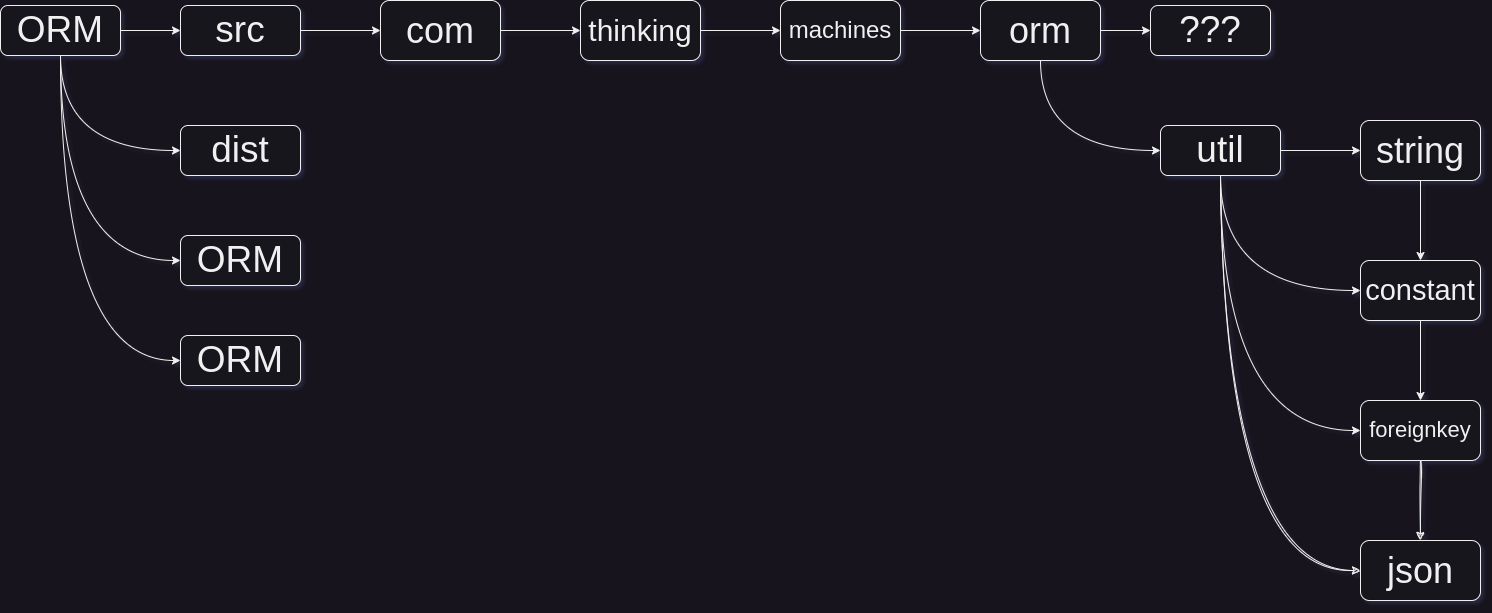

The diagram above was exported from draw.io. Its source (the exported page's mxGraphModel, read from the mxfile embedded in the PNG):
<mxGraphModel dx="1013" dy="688" grid="1" gridSize="10" guides="1" tooltips="1" connect="1" arrows="1" fold="1" page="1" pageScale="1" pageWidth="827" pageHeight="1169" background="none" math="0" shadow="1">
  <root>
    <mxCell id="0" />
    <mxCell id="1" parent="0" />
    <mxCell id="Yrl-EFUJnGKQ2ElvRdVb-44" style="edgeStyle=orthogonalEdgeStyle;rounded=0;orthogonalLoop=1;jettySize=auto;html=1;entryX=0;entryY=0.5;entryDx=0;entryDy=0;" parent="1" source="Yrl-EFUJnGKQ2ElvRdVb-45" target="Yrl-EFUJnGKQ2ElvRdVb-47" edge="1">
      <mxGeometry relative="1" as="geometry" />
    </mxCell>
    <mxCell id="Yrl-EFUJnGKQ2ElvRdVb-69" style="edgeStyle=orthogonalEdgeStyle;rounded=0;orthogonalLoop=1;jettySize=auto;html=1;exitX=0.5;exitY=1;exitDx=0;exitDy=0;entryX=0;entryY=0.5;entryDx=0;entryDy=0;curved=1;" parent="1" source="Yrl-EFUJnGKQ2ElvRdVb-45" target="Yrl-EFUJnGKQ2ElvRdVb-48" edge="1">
      <mxGeometry relative="1" as="geometry" />
    </mxCell>
    <mxCell id="Yrl-EFUJnGKQ2ElvRdVb-70" style="edgeStyle=orthogonalEdgeStyle;rounded=0;orthogonalLoop=1;jettySize=auto;html=1;exitX=0.5;exitY=1;exitDx=0;exitDy=0;entryX=0;entryY=0.5;entryDx=0;entryDy=0;curved=1;" parent="1" source="Yrl-EFUJnGKQ2ElvRdVb-45" target="Yrl-EFUJnGKQ2ElvRdVb-50" edge="1">
      <mxGeometry relative="1" as="geometry" />
    </mxCell>
    <mxCell id="Yrl-EFUJnGKQ2ElvRdVb-71" style="edgeStyle=orthogonalEdgeStyle;rounded=0;orthogonalLoop=1;jettySize=auto;html=1;exitX=0.5;exitY=1;exitDx=0;exitDy=0;entryX=0;entryY=0.5;entryDx=0;entryDy=0;curved=1;" parent="1" source="Yrl-EFUJnGKQ2ElvRdVb-45" target="Yrl-EFUJnGKQ2ElvRdVb-51" edge="1">
      <mxGeometry relative="1" as="geometry" />
    </mxCell>
    <mxCell id="Yrl-EFUJnGKQ2ElvRdVb-45" value="&lt;font style=&quot;font-size: 37px;&quot;&gt;ORM&lt;/font&gt;" style="rounded=1;whiteSpace=wrap;html=1;" parent="1" vertex="1">
      <mxGeometry x="200" y="305" width="120" height="50" as="geometry" />
    </mxCell>
    <mxCell id="Yrl-EFUJnGKQ2ElvRdVb-46" value="" style="edgeStyle=orthogonalEdgeStyle;rounded=0;orthogonalLoop=1;jettySize=auto;html=1;" parent="1" source="Yrl-EFUJnGKQ2ElvRdVb-47" target="Yrl-EFUJnGKQ2ElvRdVb-55" edge="1">
      <mxGeometry relative="1" as="geometry" />
    </mxCell>
    <mxCell id="Yrl-EFUJnGKQ2ElvRdVb-47" value="&lt;span style=&quot;font-size: 37px;&quot;&gt;src&lt;/span&gt;" style="rounded=1;whiteSpace=wrap;html=1;" parent="1" vertex="1">
      <mxGeometry x="380" y="305" width="120" height="50" as="geometry" />
    </mxCell>
    <mxCell id="Yrl-EFUJnGKQ2ElvRdVb-48" value="&lt;font style=&quot;font-size: 37px;&quot;&gt;dist&lt;br&gt;&lt;/font&gt;" style="rounded=1;whiteSpace=wrap;html=1;" parent="1" vertex="1">
      <mxGeometry x="380" y="425" width="120" height="50" as="geometry" />
    </mxCell>
    <mxCell id="Yrl-EFUJnGKQ2ElvRdVb-50" value="&lt;font style=&quot;font-size: 37px;&quot;&gt;ORM&lt;/font&gt;" style="rounded=1;whiteSpace=wrap;html=1;shadow=0;" parent="1" vertex="1">
      <mxGeometry x="380" y="535" width="120" height="50" as="geometry" />
    </mxCell>
    <mxCell id="Yrl-EFUJnGKQ2ElvRdVb-51" value="&lt;font style=&quot;font-size: 37px;&quot;&gt;ORM&lt;/font&gt;" style="rounded=1;whiteSpace=wrap;html=1;" parent="1" vertex="1">
      <mxGeometry x="380" y="635" width="120" height="50" as="geometry" />
    </mxCell>
    <mxCell id="Yrl-EFUJnGKQ2ElvRdVb-54" value="" style="edgeStyle=orthogonalEdgeStyle;rounded=0;orthogonalLoop=1;jettySize=auto;html=1;" parent="1" source="Yrl-EFUJnGKQ2ElvRdVb-55" target="Yrl-EFUJnGKQ2ElvRdVb-57" edge="1">
      <mxGeometry relative="1" as="geometry" />
    </mxCell>
    <mxCell id="Yrl-EFUJnGKQ2ElvRdVb-55" value="&lt;font style=&quot;font-size: 36px;&quot;&gt;com&lt;/font&gt;" style="whiteSpace=wrap;html=1;rounded=1;" parent="1" vertex="1">
      <mxGeometry x="580" y="300" width="120" height="60" as="geometry" />
    </mxCell>
    <mxCell id="Yrl-EFUJnGKQ2ElvRdVb-56" value="" style="edgeStyle=orthogonalEdgeStyle;rounded=0;orthogonalLoop=1;jettySize=auto;html=1;" parent="1" source="Yrl-EFUJnGKQ2ElvRdVb-57" target="Yrl-EFUJnGKQ2ElvRdVb-59" edge="1">
      <mxGeometry relative="1" as="geometry" />
    </mxCell>
    <mxCell id="Yrl-EFUJnGKQ2ElvRdVb-57" value="&lt;font style=&quot;font-size: 30px;&quot;&gt;thinking&lt;/font&gt;" style="whiteSpace=wrap;html=1;rounded=1;" parent="1" vertex="1">
      <mxGeometry x="780" y="300" width="120" height="60" as="geometry" />
    </mxCell>
    <mxCell id="Yrl-EFUJnGKQ2ElvRdVb-58" value="" style="edgeStyle=orthogonalEdgeStyle;rounded=0;orthogonalLoop=1;jettySize=auto;html=1;" parent="1" source="Yrl-EFUJnGKQ2ElvRdVb-59" target="Yrl-EFUJnGKQ2ElvRdVb-60" edge="1">
      <mxGeometry relative="1" as="geometry" />
    </mxCell>
    <mxCell id="Yrl-EFUJnGKQ2ElvRdVb-59" value="&lt;font style=&quot;font-size: 24px;&quot;&gt;machines&lt;/font&gt;" style="whiteSpace=wrap;html=1;rounded=1;" parent="1" vertex="1">
      <mxGeometry x="980" y="300" width="120" height="60" as="geometry" />
    </mxCell>
    <mxCell id="Yrl-EFUJnGKQ2ElvRdVb-65" style="edgeStyle=orthogonalEdgeStyle;rounded=0;orthogonalLoop=1;jettySize=auto;html=1;exitX=1;exitY=0.5;exitDx=0;exitDy=0;entryX=0;entryY=0.5;entryDx=0;entryDy=0;" parent="1" source="Yrl-EFUJnGKQ2ElvRdVb-60" target="Yrl-EFUJnGKQ2ElvRdVb-62" edge="1">
      <mxGeometry relative="1" as="geometry" />
    </mxCell>
    <mxCell id="Yrl-EFUJnGKQ2ElvRdVb-66" style="edgeStyle=orthogonalEdgeStyle;rounded=0;orthogonalLoop=1;jettySize=auto;html=1;exitX=0.5;exitY=1;exitDx=0;exitDy=0;entryX=0;entryY=0.5;entryDx=0;entryDy=0;curved=1;" parent="1" source="Yrl-EFUJnGKQ2ElvRdVb-60" target="Yrl-EFUJnGKQ2ElvRdVb-61" edge="1">
      <mxGeometry relative="1" as="geometry" />
    </mxCell>
    <mxCell id="Yrl-EFUJnGKQ2ElvRdVb-60" value="&lt;font style=&quot;font-size: 36px;&quot;&gt;orm&lt;/font&gt;" style="whiteSpace=wrap;html=1;rounded=1;" parent="1" vertex="1">
      <mxGeometry x="1180" y="300" width="120" height="60" as="geometry" />
    </mxCell>
    <mxCell id="Yrl-EFUJnGKQ2ElvRdVb-73" value="" style="edgeStyle=orthogonalEdgeStyle;rounded=0;orthogonalLoop=1;jettySize=auto;html=1;fontFamily=Helvetica;fontSize=12;fontColor=default;" parent="1" source="Yrl-EFUJnGKQ2ElvRdVb-61" target="Yrl-EFUJnGKQ2ElvRdVb-72" edge="1">
      <mxGeometry relative="1" as="geometry" />
    </mxCell>
    <mxCell id="Yrl-EFUJnGKQ2ElvRdVb-78" style="edgeStyle=orthogonalEdgeStyle;rounded=0;orthogonalLoop=1;jettySize=auto;html=1;exitX=0.5;exitY=1;exitDx=0;exitDy=0;entryX=0;entryY=0.5;entryDx=0;entryDy=0;fontFamily=Helvetica;fontSize=12;fontColor=default;curved=1;" parent="1" source="Yrl-EFUJnGKQ2ElvRdVb-61" target="Yrl-EFUJnGKQ2ElvRdVb-74" edge="1">
      <mxGeometry relative="1" as="geometry" />
    </mxCell>
    <mxCell id="Yrl-EFUJnGKQ2ElvRdVb-80" style="edgeStyle=orthogonalEdgeStyle;rounded=0;orthogonalLoop=1;jettySize=auto;html=1;exitX=0.5;exitY=1;exitDx=0;exitDy=0;entryX=0;entryY=0.5;entryDx=0;entryDy=0;fontFamily=Helvetica;fontSize=12;fontColor=default;curved=1;" parent="1" source="Yrl-EFUJnGKQ2ElvRdVb-61" target="Yrl-EFUJnGKQ2ElvRdVb-76" edge="1">
      <mxGeometry relative="1" as="geometry" />
    </mxCell>
    <mxCell id="bTCie6SfALTOo3AyKZVX-5" style="edgeStyle=orthogonalEdgeStyle;rounded=0;sketch=1;hachureGap=4;jiggle=2;curveFitting=1;orthogonalLoop=1;jettySize=auto;html=1;exitX=0.5;exitY=1;exitDx=0;exitDy=0;entryX=0;entryY=0.5;entryDx=0;entryDy=0;fontFamily=Architects Daughter;fontSource=https%3A%2F%2Ffonts.googleapis.com%2Fcss%3Ffamily%3DArchitects%2BDaughter;fontSize=16;curved=1;" edge="1" parent="1" source="Yrl-EFUJnGKQ2ElvRdVb-61" target="bTCie6SfALTOo3AyKZVX-1">
      <mxGeometry relative="1" as="geometry" />
    </mxCell>
    <mxCell id="Yrl-EFUJnGKQ2ElvRdVb-61" value="&lt;font style=&quot;font-size: 37px;&quot;&gt;util&lt;/font&gt;" style="rounded=1;whiteSpace=wrap;html=1;" parent="1" vertex="1">
      <mxGeometry x="1360" y="425" width="120" height="50" as="geometry" />
    </mxCell>
    <mxCell id="Yrl-EFUJnGKQ2ElvRdVb-62" value="&lt;span style=&quot;font-size: 37px;&quot;&gt;???&lt;/span&gt;" style="rounded=1;whiteSpace=wrap;html=1;" parent="1" vertex="1">
      <mxGeometry x="1350" y="305" width="120" height="50" as="geometry" />
    </mxCell>
    <mxCell id="Yrl-EFUJnGKQ2ElvRdVb-75" value="" style="edgeStyle=orthogonalEdgeStyle;rounded=0;orthogonalLoop=1;jettySize=auto;html=1;fontFamily=Helvetica;fontSize=12;fontColor=default;" parent="1" source="Yrl-EFUJnGKQ2ElvRdVb-72" target="Yrl-EFUJnGKQ2ElvRdVb-74" edge="1">
      <mxGeometry relative="1" as="geometry" />
    </mxCell>
    <mxCell id="Yrl-EFUJnGKQ2ElvRdVb-72" value="&lt;font style=&quot;font-size: 36px;&quot;&gt;string&lt;/font&gt;" style="whiteSpace=wrap;html=1;rounded=1;" parent="1" vertex="1">
      <mxGeometry x="1560" y="420" width="120" height="60" as="geometry" />
    </mxCell>
    <mxCell id="Yrl-EFUJnGKQ2ElvRdVb-77" value="" style="edgeStyle=orthogonalEdgeStyle;rounded=0;orthogonalLoop=1;jettySize=auto;html=1;fontFamily=Helvetica;fontSize=12;fontColor=default;" parent="1" source="Yrl-EFUJnGKQ2ElvRdVb-74" target="Yrl-EFUJnGKQ2ElvRdVb-76" edge="1">
      <mxGeometry relative="1" as="geometry" />
    </mxCell>
    <mxCell id="Yrl-EFUJnGKQ2ElvRdVb-74" value="&lt;font style=&quot;font-size: 29px;&quot;&gt;constant&lt;/font&gt;" style="whiteSpace=wrap;html=1;rounded=1;" parent="1" vertex="1">
      <mxGeometry x="1560" y="560" width="120" height="60" as="geometry" />
    </mxCell>
    <mxCell id="bTCie6SfALTOo3AyKZVX-2" value="" style="edgeStyle=orthogonalEdgeStyle;rounded=0;sketch=1;hachureGap=4;jiggle=2;curveFitting=1;orthogonalLoop=1;jettySize=auto;html=1;fontFamily=Architects Daughter;fontSource=https%3A%2F%2Ffonts.googleapis.com%2Fcss%3Ffamily%3DArchitects%2BDaughter;fontSize=16;strokeColor=default;curved=1;" edge="1" parent="1" source="Yrl-EFUJnGKQ2ElvRdVb-76" target="bTCie6SfALTOo3AyKZVX-1">
      <mxGeometry relative="1" as="geometry" />
    </mxCell>
    <mxCell id="Yrl-EFUJnGKQ2ElvRdVb-76" value="&lt;font style=&quot;font-size: 22px;&quot;&gt;foreignkey&lt;/font&gt;" style="whiteSpace=wrap;html=1;rounded=1;" parent="1" vertex="1">
      <mxGeometry x="1560" y="700" width="120" height="60" as="geometry" />
    </mxCell>
    <mxCell id="bTCie6SfALTOo3AyKZVX-1" value="&lt;font style=&quot;font-size: 36px;&quot;&gt;json&lt;/font&gt;" style="whiteSpace=wrap;html=1;rounded=1;" vertex="1" parent="1">
      <mxGeometry x="1560" y="840" width="120" height="60" as="geometry" />
    </mxCell>
  </root>
</mxGraphModel>